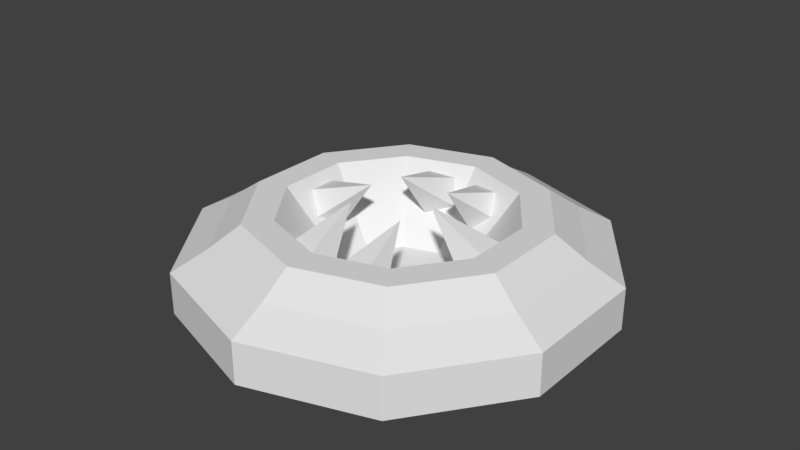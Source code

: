 # Source: PitMosnster.blend  (saved by Blender 2.77.0; exported with 4.5.12 LTS)
import bpy
from mathutils import Matrix  # noqa: F401  (used for matrix-valued properties, if any)

bpy.ops.wm.read_factory_settings(use_empty=True)
scene = bpy.context.scene
scene.name = 'Scene'

# ---- collections
col_collection_1 = bpy.data.collections.new('Collection 1'); scene.collection.children.link(col_collection_1)

# ---- world
world_world = bpy.data.worlds.new('World'); scene.world = world_world
world_world.color = (0.05088, 0.05088, 0.05088)
world_world.use_sun_shadow = False
world_world.sun_shadow_jitter_overblur = 0.0
world_world.cycles.sampling_method = 'MANUAL'

# ---- meshes
me_cone_003 = bpy.data.meshes.new('Cone.003')
me_cone_003.from_pydata([(1.097, -1.005, -2.887), (1.022, -1.62, -0.2297), (2.057, -1.682, -2.857), (1.71, -2.805, -2.869), (0.5353, -2.822, -2.906), (0.1562, -1.709, -2.917), (0.9116, 2.654, 1.323), (0.9431, -0.0641, 1.561), (1.842, 2.572, 2.037), (1.446, 2.411, 3.132), (0.2714, 2.394, 3.095), (-0.05903, 2.544, 1.977), (2.722, 0.9222, -0.6721), (1.119, -0.7437, 0.7771), (3.176, 1.153, 0.3876), (3.91, 0.2782, 0.6672), (3.91, -0.4933, -0.2198), (3.176, -0.09538, -1.047), (-2.859, 0.9222, -0.6721), (-1.255, -0.7437, 0.7771), (-3.312, 1.153, 0.3876), (-4.046, 0.2782, 0.6672), (-4.046, -0.4933, -0.2198), (-3.312, -0.09538, -1.047), (-0.9247, -1.006, -2.888), (-0.9247, -1.619, -0.229), (0.02635, -1.697, -2.888), (-0.3369, -2.815, -2.888), (-1.512, -2.815, -2.888), (-1.876, -1.697, -2.888), (-0.9247, 2.657, 1.323), (-0.9247, -0.06088, 1.562), (0.02635, 2.562, 2.007), (-0.3369, 2.407, 3.114), (-1.512, 2.407, 3.114), (-1.876, 2.562, 2.007), (1.097, -1.005, -2.887), (1.097, -1.005, -2.887), (2.057, -1.682, -2.857), (2.057, -1.682, -2.857), (1.022, -1.62, -0.2297), (1.022, -1.62, -0.2297), (1.022, -1.62, -0.2297), (1.022, -1.62, -0.2297), (0.5353, -2.822, -2.906), (0.5353, -2.822, -2.906), (1.71, -2.805, -2.869), (1.71, -2.805, -2.869), (0.1562, -1.709, -2.917), (0.1562, -1.709, -2.917), (0.9116, 2.654, 1.323), (0.9116, 2.654, 1.323), (1.842, 2.572, 2.037), (1.842, 2.572, 2.037), (0.9431, -0.0641, 1.561), (0.9431, -0.0641, 1.561), (0.9431, -0.0641, 1.561), (0.9431, -0.0641, 1.561), (0.2714, 2.394, 3.095), (0.2714, 2.394, 3.095), (1.446, 2.411, 3.132), (1.446, 2.411, 3.132), (-0.05903, 2.544, 1.977), (-0.05903, 2.544, 1.977), (2.722, 0.9222, -0.6721), (2.722, 0.9222, -0.6721), (3.176, 1.153, 0.3876), (3.176, 1.153, 0.3876), (1.119, -0.7437, 0.7771), (1.119, -0.7437, 0.7771), (1.119, -0.7437, 0.7771), (1.119, -0.7437, 0.7771), (3.91, -0.4933, -0.2198), (3.91, -0.4933, -0.2198), (3.91, 0.2782, 0.6672), (3.91, 0.2782, 0.6672), (3.176, -0.09538, -1.047), (3.176, -0.09538, -1.047), (-2.859, 0.9222, -0.6721), (-2.859, 0.9222, -0.6721), (-3.312, 1.153, 0.3876), (-3.312, 1.153, 0.3876), (-1.255, -0.7437, 0.7771), (-1.255, -0.7437, 0.7771), (-1.255, -0.7437, 0.7771), (-1.255, -0.7437, 0.7771), (-4.046, -0.4933, -0.2198), (-4.046, -0.4933, -0.2198), (-4.046, 0.2782, 0.6672), (-4.046, 0.2782, 0.6672), (-3.312, -0.09538, -1.047), (-3.312, -0.09538, -1.047), (-0.9247, -1.006, -2.888), (-0.9247, -1.006, -2.888), (0.02635, -1.697, -2.888), (0.02635, -1.697, -2.888), (-0.9247, -1.619, -0.229), (-0.9247, -1.619, -0.229), (-0.9247, -1.619, -0.229), (-0.9247, -1.619, -0.229), (-1.512, -2.815, -2.888), (-1.512, -2.815, -2.888), (-0.3369, -2.815, -2.888), (-0.3369, -2.815, -2.888), (-1.876, -1.697, -2.888), (-1.876, -1.697, -2.888), (-0.9247, 2.657, 1.323), (-0.9247, 2.657, 1.323), (0.02635, 2.562, 2.007), (0.02635, 2.562, 2.007), (-0.9247, -0.06088, 1.562), (-0.9247, -0.06088, 1.562), (-0.9247, -0.06088, 1.562), (-0.9247, -0.06088, 1.562), (-1.512, 2.407, 3.114), (-1.512, 2.407, 3.114), (-0.3369, 2.407, 3.114), (-0.3369, 2.407, 3.114), (-1.876, 2.562, 2.007), (-1.876, 2.562, 2.007)], [], [(36, 42, 38), (39, 41, 46), (47, 40, 44), (45, 43, 48), (49, 1, 37), (0, 2, 3, 4, 5), (50, 52, 56), (53, 60, 55), (61, 58, 54), (59, 62, 57), (63, 51, 7), (6, 11, 10, 9, 8), (64, 70, 66), (67, 69, 74), (75, 68, 72), (73, 71, 76), (77, 13, 65), (12, 14, 15, 16, 17), (78, 80, 84), (81, 88, 83), (89, 86, 82), (87, 90, 85), (91, 79, 19), (18, 23, 22, 21, 20), (92, 98, 94), (95, 97, 102), (103, 96, 100), (101, 99, 104), (105, 25, 93), (24, 26, 27, 28, 29), (106, 108, 112), (109, 116, 111), (117, 114, 110), (115, 118, 113), (119, 107, 31), (30, 35, 34, 33, 32)])
me_cone_003.polygons.foreach_set('use_smooth', [True] * 36)
me_cone_003.use_remesh_preserve_volume = False
me_cone_003.use_remesh_preserve_attributes = False
me_cone_003.use_mirror_vertex_groups = False
me_cone_003.update()
me_cylinder_002 = bpy.data.meshes.new('Cylinder.002')
me_cylinder_002.from_pydata([(0.0, 1.0, -1.0), (-3.578e-08, 0.5481, 2.917), (0.5878, 0.809, -1.0), (0.3221, 0.4434, 2.917), (0.9511, 0.309, -1.0), (0.5212, 0.1694, 2.917), (0.9511, -0.309, -1.0), (0.5212, -0.1694, 2.917), (0.5878, -0.809, -1.0), (0.3221, -0.4434, 2.917), (-8.742e-08, -1.0, -1.0), (-4.303e-08, -0.5481, 2.917), (-0.5878, -0.809, -1.0), (-0.3221, -0.4434, 2.917), (-0.9511, -0.309, -1.0), (-0.5212, -0.1694, 2.917), (-0.9511, 0.309, -1.0), (-0.5212, 0.1694, 2.917), (-0.5878, 0.809, -1.0), (-0.3221, 0.4434, 2.917), (0.5878, 0.809, 1.0), (0.0, 1.0, 1.0), (0.9511, 0.309, 1.0), (0.9511, -0.309, 1.0), (0.5878, -0.809, 1.0), (-8.742e-08, -1.0, 1.0), (-0.5878, -0.809, 1.0), (-0.9511, -0.309, 1.0), (-0.9511, 0.309, 1.0), (-0.5878, 0.809, 1.0), (0.4907, 0.6754, 1.919), (-1.553e-08, 0.8348, 1.919), (0.794, 0.258, 1.919), (0.794, -0.258, 1.919), (0.4907, -0.6754, 1.919), (-7.448e-08, -0.8348, 1.919), (-0.4907, -0.6754, 1.919), (-0.794, -0.258, 1.919), (-0.794, 0.258, 1.919), (-0.4907, 0.6754, 1.919), (0.4053, 0.5578, 2.917), (-2.691e-08, 0.6895, 2.917), (0.6558, 0.2131, 2.917), (0.6558, -0.2131, 2.917), (0.4053, -0.5578, 2.917), (-5.854e-08, -0.6895, 2.917), (-0.4053, -0.5578, 2.917), (-0.6558, -0.2131, 2.917), (-0.6558, 0.2131, 2.917), (-0.4053, 0.5578, 2.917), (0.1636, 0.2252, -0.5454), (-1.406e-08, 0.2783, -0.5454), (0.2647, 0.086, -0.5454), (0.2647, -0.086, -0.5454), (0.1636, -0.2252, -0.5454), (-1.774e-08, -0.2783, -0.5454), (-0.1636, -0.2252, -0.5454), (-0.2647, -0.086, -0.5454), (-0.2647, 0.086, -0.5454), (-0.1636, 0.2252, -0.5454)], [], [(0, 21, 20, 2), (2, 20, 22, 4), (4, 22, 23, 6), (6, 23, 24, 8), (8, 24, 25, 10), (10, 25, 26, 12), (12, 26, 27, 14), (14, 27, 28, 16), (13, 11, 55, 56), (16, 28, 29, 18), (18, 29, 21, 0), (0, 2, 4, 6, 8, 10, 12, 14, 16, 18), (31, 30, 20, 21), (30, 32, 22, 20), (32, 33, 23, 22), (33, 34, 24, 23), (34, 35, 25, 24), (35, 36, 26, 25), (36, 37, 27, 26), (37, 38, 28, 27), (38, 39, 29, 28), (39, 31, 21, 29), (41, 40, 30, 31), (40, 42, 32, 30), (42, 43, 33, 32), (43, 44, 34, 33), (44, 45, 35, 34), (45, 46, 36, 35), (46, 47, 37, 36), (47, 48, 38, 37), (48, 49, 39, 38), (49, 41, 31, 39), (1, 3, 40, 41), (3, 5, 42, 40), (5, 7, 43, 42), (7, 9, 44, 43), (9, 11, 45, 44), (11, 13, 46, 45), (13, 15, 47, 46), (15, 17, 48, 47), (17, 19, 49, 48), (19, 1, 41, 49), (50, 51, 59, 58, 57, 56, 55, 54, 53, 52), (7, 5, 52, 53), (1, 19, 59, 51), (15, 13, 56, 57), (9, 7, 53, 54), (3, 1, 51, 50), (17, 15, 57, 58), (11, 9, 54, 55), (5, 3, 50, 52), (19, 17, 58, 59)])
_uv = me_cylinder_002.uv_layers.new(name='UVMap')
_uv.uv.foreach_set('vector', [0.5515, 0.745, 0.5515, 0.9999, 0.4727, 0.9999, 0.4727, 0.745, 0.4727, 0.745, 0.4727, 0.9999, 0.3939, 0.9999, 0.3939, 0.745, 0.3939, 0.745, 0.3939, 0.9999, 0.3152, 0.9999, 0.3152, 0.745, 0.3152, 0.745, 0.3152, 0.9999, 0.2364, 0.9999, 0.2364, 0.745, 0.2364, 0.745, 0.2364, 0.9999, 0.1577, 0.9999, 0.1577, 0.745, 0.1577, 0.745, 0.1577, 0.9999, 0.07891, 0.9999, 0.07891, 0.745, 0.07891, 0.745, 0.07891, 0.9999, 0.0001495, 0.9999, 0.0001495, 0.745, 0.7877, 0.745, 0.7877, 0.9999, 0.709, 0.9999, 0.709, 0.745, 0.5454, 0.4589, 0.4997, 0.4747, 0.4181, 0.009671, 0.4388, 0.005464, 0.709, 0.745, 0.709, 0.9999, 0.6302, 0.9999, 0.6302, 0.745, 0.6302, 0.745, 0.6302, 0.9999, 0.5515, 0.9999, 0.5515, 0.745, 0.969, 0.1213, 0.9446, 0.1962, 0.8809, 0.2425, 0.8022, 0.2425, 0.7384, 0.1962, 0.7141, 0.1213, 0.7384, 0.04644, 0.8022, 0.0001495, 0.8809, 0.0001495, 0.9446, 0.04644, 0.2301, 0.6177, 0.2916, 0.6277, 0.2784, 0.7394, 0.2059, 0.7271, 0.2916, 0.6277, 0.3541, 0.6317, 0.3519, 0.7447, 0.2784, 0.7394, 0.3541, 0.6317, 0.4169, 0.6296, 0.426, 0.7428, 0.3519, 0.7447, 0.4169, 0.6296, 0.4796, 0.6213, 0.5002, 0.7336, 0.426, 0.7428, 0.4796, 0.6213, 0.5414, 0.6066, 0.5737, 0.7165, 0.5002, 0.7336, 0.5414, 0.6066, 0.6018, 0.5853, 0.6454, 0.6913, 0.5737, 0.7165, 0.6018, 0.5853, 0.6586, 0.5581, 0.7138, 0.6585, 0.6454, 0.6913, 0.05725, 0.5502, 0.1125, 0.5791, 0.06599, 0.6809, 0.0001495, 0.6467, 0.1125, 0.5791, 0.1702, 0.6016, 0.1349, 0.7077, 0.06599, 0.6809, 0.1702, 0.6016, 0.2301, 0.6177, 0.2059, 0.7271, 0.1349, 0.7077, 0.2523, 0.502, 0.3023, 0.5089, 0.2916, 0.6277, 0.2301, 0.6177, 0.3023, 0.5089, 0.353, 0.5115, 0.3541, 0.6317, 0.2916, 0.6277, 0.353, 0.5115, 0.404, 0.5097, 0.4169, 0.6296, 0.3541, 0.6317, 0.404, 0.5097, 0.4545, 0.5033, 0.4796, 0.6213, 0.4169, 0.6296, 0.4545, 0.5033, 0.504, 0.4924, 0.5414, 0.6066, 0.4796, 0.6213, 0.504, 0.4924, 0.5526, 0.4762, 0.6018, 0.5853, 0.5414, 0.6066, 0.5526, 0.4762, 0.6001, 0.4499, 0.6586, 0.5581, 0.6018, 0.5853, 0.1171, 0.4498, 0.1589, 0.4741, 0.1125, 0.5791, 0.05725, 0.5502, 0.1589, 0.4741, 0.2041, 0.4906, 0.1702, 0.6016, 0.1125, 0.5791, 0.2041, 0.4906, 0.2523, 0.502, 0.2301, 0.6177, 0.1702, 0.6016, 0.2563, 0.4844, 0.3046, 0.4908, 0.3023, 0.5089, 0.2523, 0.502, 0.3046, 0.4908, 0.3538, 0.4932, 0.353, 0.5115, 0.3023, 0.5089, 0.3538, 0.4932, 0.4032, 0.4913, 0.404, 0.5097, 0.353, 0.5115, 0.4032, 0.4913, 0.452, 0.4852, 0.4545, 0.5033, 0.404, 0.5097, 0.452, 0.4852, 0.4997, 0.4747, 0.504, 0.4924, 0.4545, 0.5033, 0.4997, 0.4747, 0.5454, 0.4589, 0.5526, 0.4762, 0.504, 0.4924, 0.5454, 0.4589, 0.5861, 0.4365, 0.6001, 0.4499, 0.5526, 0.4762, 0.1282, 0.4395, 0.1661, 0.4597, 0.1589, 0.4741, 0.1171, 0.4498, 0.1661, 0.4597, 0.2096, 0.474, 0.2041, 0.4906, 0.1589, 0.4741, 0.2096, 0.474, 0.2563, 0.4844, 0.2523, 0.502, 0.2041, 0.4906, 0.7816, 0.2673, 0.7816, 0.2893, 0.7687, 0.307, 0.7478, 0.3138, 0.727, 0.307, 0.7141, 0.2893, 0.7141, 0.2673, 0.727, 0.2496, 0.7478, 0.2428, 0.7687, 0.2496, 0.4032, 0.4913, 0.3538, 0.4932, 0.3547, 0.01515, 0.376, 0.01454, 0.2563, 0.4844, 0.2096, 0.474, 0.2915, 0.009706, 0.3124, 0.0127, 0.5861, 0.4365, 0.5454, 0.4589, 0.4388, 0.005464, 0.459, 0.0001495, 0.452, 0.4852, 0.4032, 0.4913, 0.376, 0.01454, 0.3971, 0.01271, 0.3046, 0.4908, 0.2563, 0.4844, 0.3124, 0.0127, 0.3335, 0.01453, 0.1661, 0.4597, 0.1282, 0.4395, 0.2491, 0.0001495, 0.271, 0.005614, 0.4997, 0.4747, 0.452, 0.4852, 0.3971, 0.01271, 0.4181, 0.009671, 0.3538, 0.4932, 0.3046, 0.4908, 0.3335, 0.01453, 0.3547, 0.01515, 0.2096, 0.474, 0.1661, 0.4597, 0.271, 0.005614, 0.2915, 0.009706])
me_cylinder_002.use_remesh_preserve_volume = False
me_cylinder_002.use_remesh_preserve_attributes = False
me_cylinder_002.use_mirror_vertex_groups = False
me_cylinder_002.update()
arm_armature_005 = bpy.data.armatures.new('Armature.005')  # bones are not reproduced

# ---- objects
ob_toothbones = bpy.data.objects.new('ToothBones', arm_armature_005)
ob_teeth = bpy.data.objects.new('Teeth', me_cone_003)
ob_monsterbody = bpy.data.objects.new('MonsterBody', me_cylinder_002)

# ---- transforms, parenting, visibility, modifiers, constraints
ob_toothbones.location = (-4.617, 0.1887, -9.56)
ob_toothbones.rotation_euler = (-0.8492, -1.667e-16, 4.712)
ob_toothbones.lineart.crease_threshold = 0.0
ob_teeth.parent = ob_toothbones
ob_teeth.matrix_parent_inverse = Matrix(((1.024e-08, -1.0, 2.794e-09, 0.1887), (0.6606, 7.878e-09, -0.7507, -4.127), (0.7507, 8.952e-09, 0.6606, 9.781), (0.0, 0.0, 0.0, 1.0)))
ob_teeth.location = (-0.03922, 0.06828, -8.169)
ob_teeth.rotation_euler = (-0.8548, -0.0, 0.0)
ob_teeth.scale = (1.409, 1.409, 1.409)
ob_teeth.lineart.crease_threshold = 0.0
_vg = ob_teeth.vertex_groups.new(name='Bone')
_vg = ob_teeth.vertex_groups.new(name='Bone.001')
_vg = ob_teeth.vertex_groups.new(name='Bone.002')
_vg = ob_teeth.vertex_groups.new(name='Bone.003')
_vg = ob_teeth.vertex_groups.new(name='Bone.004')
_vg = ob_teeth.vertex_groups.new(name='Bone.005')
ob_monsterbody.location = (0.0, 0.0, -10.0)
ob_monsterbody.scale = (10.0, 10.0, 1.0)
ob_monsterbody.lineart.crease_threshold = 0.0

# ---- collection membership
col_collection_1.objects.link(ob_toothbones)
col_collection_1.objects.link(ob_teeth)
col_collection_1.objects.link(ob_monsterbody)

# ---- scene / render settings (as saved in the file)
scene.frame_start = 1; scene.frame_end = 250; scene.frame_set(0)
scene.render.engine = 'BLENDER_EEVEE_NEXT'
scene.render.resolution_percentage = 50
scene.render.dither_intensity = 0.0
scene.cycles.use_denoising = False
scene.cycles.samples = 128
scene.cycles.sampling_pattern = 'TABULATED_SOBOL'
scene.cycles.light_sampling_threshold = 0.0
scene.cycles.use_adaptive_sampling = False
scene.cycles.use_light_tree = False
scene.cycles.blur_glossy = 0.0
scene.cycles.sample_clamp_indirect = 0.0
scene.view_settings.view_transform = 'Standard'
bpy.context.view_layer.update()

# ---- added for rendering (the .blend has no active camera and no usable light): camera, sun
cam_auto = bpy.data.cameras.new('AutoCamera')
cam_auto.lens = 50.0
cam_auto.sensor_width = 36.0
cam_auto.clip_end = 1000.0
ob_auto_camera = bpy.data.objects.new('AutoCamera', cam_auto)
scene.collection.objects.link(ob_auto_camera)
ob_auto_camera.location = (27.6361, -33.1634, 14.1262)
ob_auto_camera.rotation_euler = (1.09748, -7.21219e-08, 0.694738)
scene.camera = ob_auto_camera
light_auto_sun = bpy.data.lights.new('AutoSun', 'SUN')
light_auto_sun.energy = 3.0
light_auto_sun.angle = 0.0523599
ob_auto_sun = bpy.data.objects.new('AutoSun', light_auto_sun)
scene.collection.objects.link(ob_auto_sun)
ob_auto_sun.rotation_euler = (0.872665, 0.174533, 0.523599)
bpy.context.view_layer.update()
